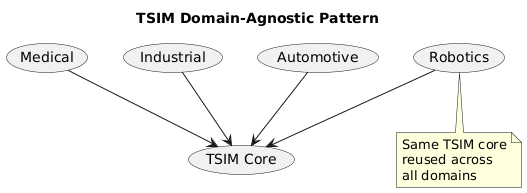

The diagram above was rendered by PlantUML. Its source (embedded in the PNG):
@startuml TSIM_DomainApplicability

title TSIM Domain-Agnostic Pattern

usecase "TSIM Core" as Core
usecase "Medical" as Med
usecase "Industrial" as Ind
usecase "Automotive" as Auto
usecase "Robotics" as Rob

Med --> Core
Ind --> Core
Auto --> Core
Rob --> Core

note bottom
	Same TSIM core
	reused across
	all domains
end note

@enduml